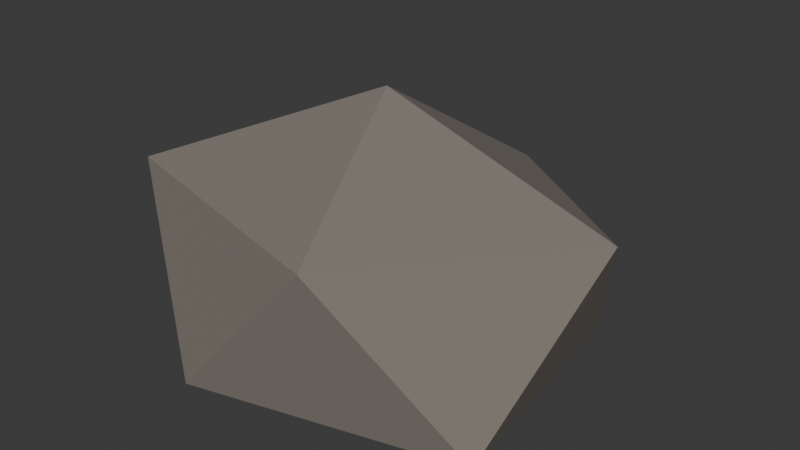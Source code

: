# Source: roche_01.blend  (saved by Blender 5.2.45; exported with 4.5.12 LTS)
import bpy
from mathutils import Matrix  # noqa: F401  (used for matrix-valued properties, if any)

bpy.ops.wm.read_factory_settings(use_empty=True)
scene = bpy.context.scene
scene.name = 'Scene'

# ---- collections
col_collection = bpy.data.collections.new('Collection'); scene.collection.children.link(col_collection)

# ---- materials (node trees are filled in below, after node groups)
mat_roche_01 = bpy.data.materials.new('Roche_01')
mat_roche_01.diffuse_color = (0.21, 0.185, 0.16, 1.0)

# ---- material node trees
mat_roche_01.use_nodes = True; mat_roche_01.node_tree.nodes.clear()
_N = mat_roche_01.node_tree.nodes; _L = mat_roche_01.node_tree.links
n0 = _N.new('ShaderNodeBsdfPrincipled'); n0.name = 'Principled BSDF'; n0.location = (-200, 100)
n0.inputs[0].default_value = (0.21, 0.185, 0.16, 1.0)
n0.inputs[2].default_value = 1.0
n0.inputs[10].default_value = 0.005
n1 = _N.new('ShaderNodeOutputMaterial'); n1.name = 'Material Output'; n1.location = (200, 100)
_L.new(n0.outputs[0], n1.inputs[0])
n1.is_active_output = True

# ---- world
world_world = bpy.data.worlds.new('World'); scene.world = world_world
world_world.use_nodes = True; world_world.node_tree.nodes.clear()
_N = world_world.node_tree.nodes; _L = world_world.node_tree.links
n0 = _N.new('ShaderNodeOutputWorld'); n0.name = 'World Output'; n0.location = (200, 100)
n1 = _N.new('ShaderNodeBackground'); n1.name = 'Background'; n1.location = (-200, 100)
n1.inputs[0].default_value = (0.05088, 0.05088, 0.05088, 1.0)
_L.new(n1.outputs[0], n0.inputs[0])
n0.is_active_output = True
world_world.color = (0.05088, 0.05088, 0.05088)
world_world.sun_shadow_jitter_overblur = 0.0

# ---- meshes
me_roche_01 = bpy.data.meshes.new('roche_01')
me_roche_01.from_pydata([(0.0, 0.0, 0.0), (0.2239, -0.1431, 0.009018), (-0.08323, -0.2254, 0.01161), (-0.2243, 0.0, 0.02738), (-0.07589, 0.2055, 0.01993), (0.1954, 0.1249, 0.02135), (0.08016, -0.2171, 0.1967), (-0.2197, -0.1405, 0.2009), (-0.1699, 0.1086, 0.1794), (0.0631, 0.1709, 0.1774), (0.2757, 0.0, 0.2024), (0.0, 0.0, 0.2937)], [], [(0, 1, 2), (1, 0, 5), (0, 2, 3), (0, 3, 4), (0, 4, 5), (1, 5, 10), (2, 1, 6), (3, 2, 7), (4, 3, 8), (5, 4, 9), (1, 10, 6), (2, 6, 7), (3, 7, 8), (4, 8, 9), (5, 9, 10), (6, 10, 11), (7, 6, 11), (8, 7, 11), (9, 8, 11), (10, 9, 11)])
me_roche_01.materials.append(mat_roche_01)
me_roche_01.update()

# ---- objects
ob_roche_01 = bpy.data.objects.new('roche_01', me_roche_01)

# ---- transforms, parenting, visibility, modifiers, constraints
ob_roche_01.location = (0.0, 0.0, 0.0)

# ---- collection membership
scene.collection.objects.link(ob_roche_01)

# ---- scene / render settings (as saved in the file)
scene.frame_start = 1; scene.frame_end = 250; scene.frame_set(1)
scene.render.engine = 'BLENDER_EEVEE_NEXT'
scene.render.bake_bias = 0.0
scene.render.bake_samples = 0
scene.render.compositor_device = 'GPU'
scene.eevee.use_volume_custom_range = False
scene.eevee.fast_gi_thickness_near = 0.1
scene.eevee.fast_gi_thickness_far = 0.0
scene.eevee.ray_tracing_options.screen_trace_thickness = 0.1
bpy.context.view_layer.update()

# ---- added for rendering (the .blend has no active camera and no usable light): camera, sun
cam_auto = bpy.data.cameras.new('AutoCamera')
cam_auto.lens = 50.0
cam_auto.sensor_width = 36.0
cam_auto.clip_end = 1000.0
ob_auto_camera = bpy.data.objects.new('AutoCamera', cam_auto)
scene.collection.objects.link(ob_auto_camera)
ob_auto_camera.location = (0.694174, -0.8121, 0.681635)
ob_auto_camera.rotation_euler = (1.09748, -7.21219e-08, 0.694738)
scene.camera = ob_auto_camera
light_auto_sun = bpy.data.lights.new('AutoSun', 'SUN')
light_auto_sun.energy = 3.0
light_auto_sun.angle = 0.0523599
ob_auto_sun = bpy.data.objects.new('AutoSun', light_auto_sun)
scene.collection.objects.link(ob_auto_sun)
ob_auto_sun.rotation_euler = (0.872665, 0.174533, 0.523599)
bpy.context.view_layer.update()
